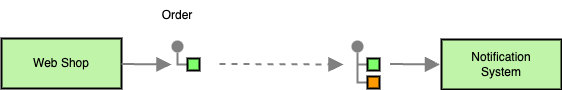

The diagram above was exported from draw.io. Its source (the exported page's mxGraphModel, read from the mxfile embedded in the PNG):
<mxGraphModel dx="654" dy="1205" grid="1" gridSize="10" guides="1" tooltips="1" connect="1" arrows="1" fold="1" page="1" pageScale="1" pageWidth="827" pageHeight="1169" math="0" shadow="0">
  <root>
    <mxCell id="0" />
    <mxCell id="1" parent="0" />
    <mxCell id="2" value="" style="edgeStyle=orthogonalEdgeStyle;rounded=0;exitX=0;exitY=0.5;endArrow=none;dashed=0;html=1;strokeColor=#808080;strokeWidth=2;" edge="1" source="4" target="3" parent="1">
      <mxGeometry relative="1" as="geometry" />
    </mxCell>
    <mxCell id="3" value="" style="strokeWidth=2;dashed=0;align=center;fontSize=8;shape=ellipse;fillColor=#808080;strokeColor=none;" vertex="1" parent="1">
      <mxGeometry x="210" y="120" width="12" height="12" as="geometry" />
    </mxCell>
    <mxCell id="4" value="" style="strokeWidth=2;dashed=0;align=center;fontSize=8;shape=rect;fillColor=#80FF6C;strokeColor=#000000;fontStyle=1;html=1;whiteSpace=wrap;" vertex="1" parent="1">
      <mxGeometry x="226" y="138" width="12" height="12" as="geometry" />
    </mxCell>
    <mxCell id="5" value="" style="edgeStyle=orthogonalEdgeStyle;rounded=0;exitX=0;exitY=0.5;endArrow=none;dashed=0;html=1;strokeColor=#808080;strokeWidth=2;" edge="1" source="8" target="7" parent="1">
      <mxGeometry relative="1" as="geometry" />
    </mxCell>
    <mxCell id="6" value="" style="edgeStyle=orthogonalEdgeStyle;rounded=0;exitX=0;exitY=0.5;endArrow=none;dashed=0;html=1;strokeColor=#808080;strokeWidth=2;" edge="1" source="9" target="7" parent="1">
      <mxGeometry relative="1" as="geometry" />
    </mxCell>
    <mxCell id="7" value="" style="strokeWidth=2;dashed=0;align=center;fontSize=8;shape=ellipse;fillColor=#808080;strokeColor=none;" vertex="1" parent="1">
      <mxGeometry x="390" y="120" width="12" height="12" as="geometry" />
    </mxCell>
    <mxCell id="8" value="" style="strokeWidth=2;dashed=0;align=center;fontSize=8;shape=rect;fillColor=#80FF6C;strokeColor=#000000;fontStyle=1;html=1;whiteSpace=wrap;" vertex="1" parent="1">
      <mxGeometry x="406" y="138" width="12" height="12" as="geometry" />
    </mxCell>
    <mxCell id="9" value="" style="strokeWidth=2;dashed=0;align=center;fontSize=8;shape=rect;fillColor=#ff9900;strokeColor=#000000;fontStyle=1;whiteSpace=wrap;html=1;" vertex="1" parent="1">
      <mxGeometry x="406" y="156" width="12" height="12" as="geometry" />
    </mxCell>
    <mxCell id="10" value="" style="group" vertex="1" connectable="0" parent="1">
      <mxGeometry x="40" y="118" width="120" height="50" as="geometry" />
    </mxCell>
    <mxCell id="11" value="" style="strokeWidth=2;dashed=0;align=center;fontSize=8;shape=rect;fillColor=#c0f5a9;verticalLabelPosition=bottom;verticalAlign=top;html=1;" vertex="1" parent="10">
      <mxGeometry width="120" height="50" as="geometry" />
    </mxCell>
    <mxCell id="12" value="Web Shop" style="text;html=1;align=center;verticalAlign=middle;whiteSpace=wrap;rounded=0;" vertex="1" parent="10">
      <mxGeometry x="30" y="10" width="60" height="30" as="geometry" />
    </mxCell>
    <mxCell id="13" value="" style="group" vertex="1" connectable="0" parent="1">
      <mxGeometry x="480" y="119" width="120" height="50" as="geometry" />
    </mxCell>
    <mxCell id="14" value="" style="strokeWidth=2;dashed=0;align=center;fontSize=8;shape=rect;fillColor=#c0f5a9;verticalLabelPosition=bottom;verticalAlign=top;html=1;" vertex="1" parent="13">
      <mxGeometry width="120" height="50" as="geometry" />
    </mxCell>
    <mxCell id="15" value="Notification System" style="text;html=1;align=center;verticalAlign=middle;whiteSpace=wrap;rounded=0;" vertex="1" parent="13">
      <mxGeometry x="30" y="10" width="60" height="30" as="geometry" />
    </mxCell>
    <mxCell id="16" value="" style="edgeStyle=none;html=1;strokeColor=#808080;endArrow=block;endSize=10;dashed=0;verticalAlign=bottom;strokeWidth=2;rounded=0;" edge="1" parent="1">
      <mxGeometry width="160" relative="1" as="geometry">
        <mxPoint x="160" y="143.5" as="sourcePoint" />
        <mxPoint x="210" y="144" as="targetPoint" />
      </mxGeometry>
    </mxCell>
    <mxCell id="17" value="" style="edgeStyle=none;html=1;strokeColor=#808080;endArrow=block;endSize=10;dashed=0;verticalAlign=bottom;strokeWidth=2;rounded=0;" edge="1" parent="1">
      <mxGeometry width="160" relative="1" as="geometry">
        <mxPoint x="428.5" y="143.5" as="sourcePoint" />
        <mxPoint x="478.5" y="144" as="targetPoint" />
      </mxGeometry>
    </mxCell>
    <mxCell id="18" value="" style="edgeStyle=none;html=1;strokeColor=#808080;endArrow=block;endSize=10;dashed=1;verticalAlign=bottom;strokeWidth=2;rounded=0;" edge="1" parent="1">
      <mxGeometry width="160" relative="1" as="geometry">
        <mxPoint x="258" y="143.5" as="sourcePoint" />
        <mxPoint x="382" y="144" as="targetPoint" />
      </mxGeometry>
    </mxCell>
    <mxCell id="19" value="Order" style="text;html=1;align=center;verticalAlign=middle;whiteSpace=wrap;rounded=0;" vertex="1" parent="1">
      <mxGeometry x="186" y="80" width="60" height="30" as="geometry" />
    </mxCell>
  </root>
</mxGraphModel>